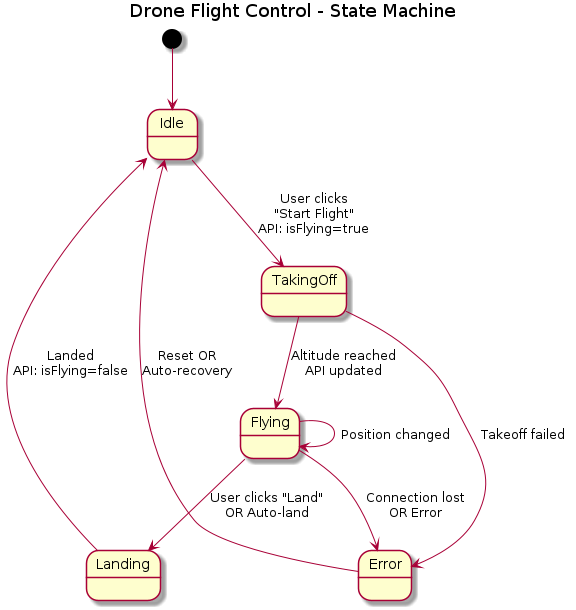

The diagram above was rendered by PlantUML. Its source (embedded in the PNG):
@startuml System_State_Machine
title Drone Flight Control - State Machine

[*] --> Idle

Idle --> TakingOff: User clicks\n"Start Flight"\nAPI: isFlying=true

TakingOff --> Flying: Altitude reached\nAPI updated

Flying --> Landing: User clicks "Land"\nOR Auto-land

Flying --> Error: Connection lost\nOR Error

Landing --> Idle: Landed\nAPI: isFlying=false

Error --> Idle: Reset OR\nAuto-recovery

TakingOff --> Error: Takeoff failed

Flying --> Flying: Position changed

@enduml